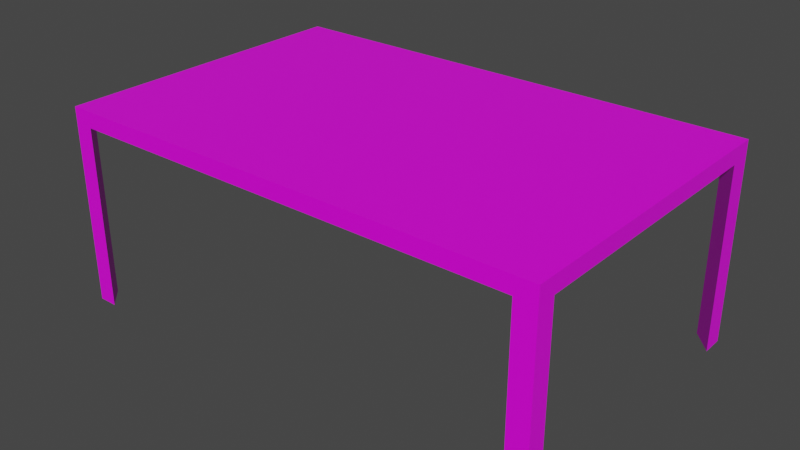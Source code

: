 # Source: table.blend  (saved by Blender 2.93.20; exported with 4.5.12 LTS)
import bpy
from mathutils import Matrix  # noqa: F401  (used for matrix-valued properties, if any)

bpy.ops.wm.read_factory_settings(use_empty=True)
scene = bpy.context.scene
scene.name = 'Scene'

# ---- collections
col_collection = bpy.data.collections.new('Collection'); scene.collection.children.link(col_collection)

# ---- images (referenced by path relative to the original .blend; pixels are not part of the script)
import os
ASSET_DIR = os.environ.get("B2B_ASSET_DIR", "")  # directory of the original .blend (textures are referenced by path, not embedded)
HERE = os.path.dirname(os.path.abspath(__file__))  # packed textures are extracted next to this script under _unpacked/

def load_image(name, relpath, width, height, colorspace="sRGB"):
    """Load a texture the original file referenced (path relative to the .blend, or extracted next to this script)."""
    p = next((c for c in (os.path.join(HERE, relpath), os.path.join(ASSET_DIR, relpath)) if relpath and os.path.exists(c)), "")
    if p:
        img = bpy.data.images.load(p, check_existing=True)
        img.name = name
    else:  # same state as the original file: an image datablock whose file is absent (Cycles renders it pink)
        img = bpy.data.images.new(name, width, height)
        img.source = "FILE"
        img.filepath = "//" + (relpath or name)
    img.colorspace_settings.name = colorspace
    return img
img_chair_texture_jpg = load_image('chair_texture.jpg', 'chair_texture.jpg', 1024, 1024, 'sRGB')

# ---- materials (node trees are filled in below, after node groups)
mat_material = bpy.data.materials.new('Material')
mat_material.alpha_threshold = 0.0
mat_material.use_transparent_shadow = False
mat_material.line_color = (0.0, 0.0, 0.0, 1.0)

# ---- material node trees
mat_material.use_nodes = True; mat_material.node_tree.nodes.clear()
_N = mat_material.node_tree.nodes; _L = mat_material.node_tree.links
n0 = _N.new('ShaderNodeOutputMaterial'); n0.name = 'Material Output'; n0.location = (300, 300)
n1 = _N.new('ShaderNodeBsdfPrincipled'); n1.name = 'Principled BSDF'; n1.location = (10, 300)
n1.distribution = 'GGX'
n1.subsurface_method = 'BURLEY'
n1.inputs[2].default_value = 0.4
n1.inputs[3].default_value = 1.45
n1.inputs[27].default_value = (0.0, 0.0, 0.0, 1.0)
n1.inputs[28].default_value = 1.0
n2 = _N.new('ShaderNodeTexImage'); n2.name = 'Image Texture'; n2.location = (-280, 280)
n2.image = img_chair_texture_jpg
n2.interpolation = 'Closest'
_L.new(n1.outputs[0], n0.inputs[0])
_L.new(n2.outputs[0], n1.inputs[0])
n0.is_active_output = True

# ---- world
world_world = bpy.data.worlds.new('World'); scene.world = world_world
world_world.use_nodes = True; world_world.node_tree.nodes.clear()
_N = world_world.node_tree.nodes; _L = world_world.node_tree.links
n0 = _N.new('ShaderNodeOutputWorld'); n0.name = 'World Output'; n0.location = (300, 300)
n1 = _N.new('ShaderNodeBackground'); n1.name = 'Background'; n1.location = (10, 300)
n1.inputs[0].default_value = (0.05088, 0.05088, 0.05088, 1.0)
_L.new(n1.outputs[0], n0.inputs[0])
n0.is_active_output = True
world_world.color = (0.05088, 0.05088, 0.05088)
world_world.use_sun_shadow = False
world_world.sun_shadow_jitter_overblur = 0.0

# ---- meshes
me_cube = bpy.data.meshes.new('Cube')
me_cube.from_pydata([(1.0, 1.0, 0.1181), (1.0, 1.0, -1.0), (1.0, -1.0, 0.1181), (1.0, -1.0, -1.0), (-1.0, 1.0, 0.1181), (-1.0, 1.0, -1.0), (-1.0, -1.0, 0.1181), (-1.0, -1.0, -1.0), (-1.0, 0.8595, -1.0), (1.0, 0.8595, -1.0), (0.9169, -1.0, -1.0), (0.9169, 1.0, -1.0), (-0.9224, 1.0, -1.0), (-0.9224, -1.0, -1.0), (-1.0, -0.8802, -1.0), (1.0, -0.8802, -1.0), (-1.0, -0.8802, -13.81), (-1.0, -1.0, -13.81), (-0.9224, 1.0, -13.81), (-1.0, 1.0, -13.81), (0.9169, -1.0, -13.81), (1.0, -1.0, -13.81), (1.0, 0.8595, -13.81), (1.0, 1.0, -13.81), (-1.0, 0.8595, -13.81), (0.9169, 1.0, -13.81), (-0.9224, -1.0, -13.81), (1.0, -0.8802, -13.81)], [], [(5, 4, 0, 1, 11, 12), (7, 14, 16, 17), (0, 4, 6, 2), (10, 13, 14, 8, 12, 11, 9, 15), (2, 6, 7, 13, 10, 3), (15, 3, 21, 27), (8, 24, 18, 12), (4, 5, 8, 14, 7, 6), (0, 2, 3, 15, 9, 1), (10, 15, 27, 20), (20, 27, 21), (25, 23, 22), (16, 26, 17), (19, 18, 24), (13, 26, 16, 14), (9, 11, 25, 22), (3, 10, 20, 21), (5, 12, 18, 19), (13, 7, 17, 26), (1, 9, 22, 23), (8, 5, 19, 24), (11, 1, 23, 25)])
_uv = me_cube.uv_layers.new(name='UVMap')
_uv.uv.foreach_set('vector', [7.476e-05, 7.476e-05, 0.559, 7.491e-05, 0.559, 0.9999, 7.479e-05, 0.9999, 7.479e-05, 0.9584, 7.482e-05, 0.03888, 8.841e-08, 0.0, 0.01745, 0.0001413, 0.01745, 1.0, 0.0, 0.9999, 9.998e-05, 0.0001003, 0.9999, 9.998e-05, 0.9999, 0.9999, 0.0001001, 0.9999, 5.96e-08, 0.9585, 0.0, 0.03881, 0.05991, 0.0, 0.9298, 1.49e-07, 1.0, 0.03881, 1.0, 0.9585, 0.9298, 1.0, 0.05991, 1.0, 7.492e-05, 0.9999, 7.476e-05, 7.476e-05, 0.559, 7.494e-05, 0.559, 0.03888, 0.559, 0.9584, 0.559, 0.9999, 8.841e-08, 0.0, 0.01745, 0.0001413, 0.01745, 1.0, 0.0, 0.9999, 0.125, 0.625, 0.125, 0.625, 0.1875, 0.5, 0.1875, 0.5, 0.559, 0.9999, 7.476e-05, 0.9999, 7.476e-05, 0.9297, 7.479e-05, 0.05997, 7.479e-05, 7.476e-05, 0.559, 7.488e-05, 7.492e-05, 0.9999, 7.476e-05, 7.476e-05, 0.559, 7.482e-05, 0.559, 0.05997, 0.559, 0.9297, 0.559, 0.9999, 0.3125, 0.75, 0.375, 0.6875, 0.375, 0.6875, 0.3125, 0.75, 0.3125, 0.75, 0.375, 0.6875, 0.375, 0.75, 0.3125, 0.5, 0.375, 0.5, 0.375, 0.625, 0.125, 0.6875, 0.1875, 0.75, 0.125, 0.75, 0.125, 0.5, 0.1875, 0.5, 0.125, 0.625, 0.1875, 0.75, 0.1875, 0.75, 0.125, 0.6875, 0.125, 0.6875, 0.375, 0.625, 0.3125, 0.5, 0.3125, 0.5, 0.375, 0.625, 8.84e-08, 0.0, 0.01745, 0.0001914, 0.01745, 1.0, 0.0, 0.9998, 7.444e-08, 0.0, 0.01745, 0.0001988, 0.01745, 1.0, 0.0, 0.9998, 1.33e-05, 1.321e-05, 0.01746, 0.000212, 0.01746, 1.0, 1.321e-05, 0.9998, 8.376e-08, 0.0, 0.01745, 0.0001132, 0.01745, 1.0, 0.0, 0.9999, 9.306e-08, 0.0, 0.01745, 0.0001132, 0.01745, 1.0, 0.0, 0.9999, 8.375e-08, 0.0, 0.01745, 0.0001914, 0.01745, 1.0, 0.0, 0.9998])
me_cube.materials.append(mat_material)
me_cube.use_remesh_preserve_volume = False
me_cube.use_remesh_preserve_attributes = False
me_cube.use_mirror_vertex_groups = False
me_cube.update()

# ---- objects
ob_cube = bpy.data.objects.new('Cube', me_cube)

# ---- transforms, parenting, visibility, modifiers, constraints
ob_cube.location = (0.0, 0.0, 2.762)
ob_cube.scale = (3.405, 2.158, 0.1971)
ob_cube.lock_rotations_4d = False
ob_cube.empty_display_type = 'ARROWS'
ob_cube.lineart.crease_threshold = 0.0

# ---- collection membership
col_collection.objects.link(ob_cube)

# ---- scene / render settings (as saved in the file)
scene.frame_start = 1; scene.frame_end = 250; scene.frame_set(1)
scene.render.engine = 'BLENDER_EEVEE_NEXT'
scene.cycles.use_denoising = False
scene.cycles.samples = 128
scene.cycles.sampling_pattern = 'TABULATED_SOBOL'
scene.cycles.use_adaptive_sampling = False
scene.cycles.use_light_tree = False
scene.view_settings.view_transform = 'Filmic'
bpy.context.view_layer.update()

# ---- added for rendering (the .blend has no active camera and no usable light): camera, sun
cam_auto = bpy.data.cameras.new('AutoCamera')
cam_auto.lens = 50.0
cam_auto.sensor_width = 36.0
cam_auto.clip_end = 1000.0
ob_auto_camera = bpy.data.objects.new('AutoCamera', cam_auto)
scene.collection.objects.link(ob_auto_camera)
ob_auto_camera.location = (7.88008, -9.4561, 7.717)
ob_auto_camera.rotation_euler = (1.09748, -7.21219e-08, 0.694738)
scene.camera = ob_auto_camera
light_auto_sun = bpy.data.lights.new('AutoSun', 'SUN')
light_auto_sun.energy = 3.0
light_auto_sun.angle = 0.0523599
ob_auto_sun = bpy.data.objects.new('AutoSun', light_auto_sun)
scene.collection.objects.link(ob_auto_sun)
ob_auto_sun.rotation_euler = (0.872665, 0.174533, 0.523599)
bpy.context.view_layer.update()
